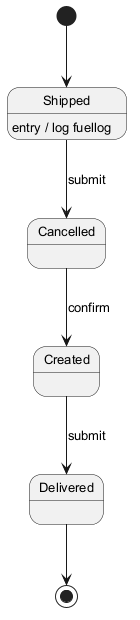

The diagram above was rendered by PlantUML. Its source (embedded in the PNG):
@startuml
skinparam monochrome true
skinparam defaultFontSize 13
[*] --> Shipped
Shipped --> Cancelled : submit
Shipped : entry / log fuellog
Cancelled --> Created : confirm
Created --> Delivered : submit
Delivered --> [*]
@enduml